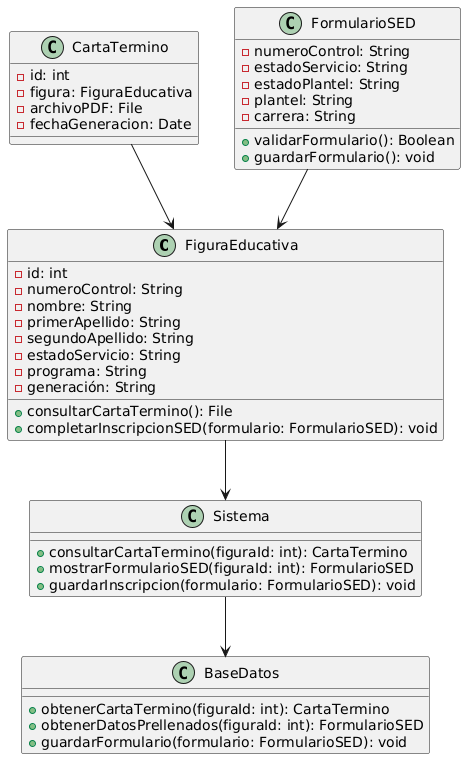

The diagram above was rendered by PlantUML. Its source (embedded in the PNG):
@startuml
class FiguraEducativa {
    - id: int
    - numeroControl: String
    - nombre: String
    - primerApellido: String
    - segundoApellido: String
    - estadoServicio: String
    - programa: String
    - generación: String
    + consultarCartaTermino(): File
    + completarInscripcionSED(formulario: FormularioSED): void
}

class CartaTermino {
    - id: int
    - figura: FiguraEducativa
    - archivoPDF: File
    - fechaGeneracion: Date
}

class FormularioSED {
    - numeroControl: String
    - estadoServicio: String
    - estadoPlantel: String
    - plantel: String
    - carrera: String
    + validarFormulario(): Boolean
    + guardarFormulario(): void
}

class Sistema {
    + consultarCartaTermino(figuraId: int): CartaTermino
    + mostrarFormularioSED(figuraId: int): FormularioSED
    + guardarInscripcion(formulario: FormularioSED): void
}

class BaseDatos {
    + obtenerCartaTermino(figuraId: int): CartaTermino
    + obtenerDatosPrellenados(figuraId: int): FormularioSED
    + guardarFormulario(formulario: FormularioSED): void
}

FiguraEducativa --> Sistema
Sistema --> BaseDatos
FormularioSED --> FiguraEducativa
CartaTermino --> FiguraEducativa
@enduml